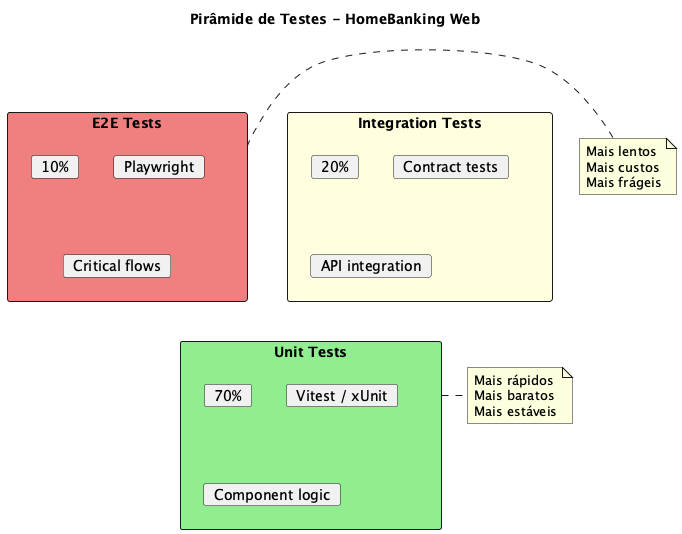

The diagram above was rendered by PlantUML. Its source (embedded in the PNG):
@startuml
skinparam backgroundColor white

title Pirâmide de Testes - HomeBanking Web

rectangle "E2E Tests" as e2e #lightcoral {
    card "10%"
    card "Playwright"
    card "Critical flows"
}

rectangle "Integration Tests" as int #lightyellow {
    card "20%"
    card "Contract tests"
    card "API integration"
}

rectangle "Unit Tests" as unit #lightgreen {
    card "70%"
    card "Vitest / xUnit"
    card "Component logic"
}

unit -[hidden]-> int
int -[hidden]-> e2e

note right of e2e
Mais lentos
Mais custos
Mais frágeis
end note

note right of unit
Mais rápidos
Mais baratos
Mais estáveis
end note

@enduml